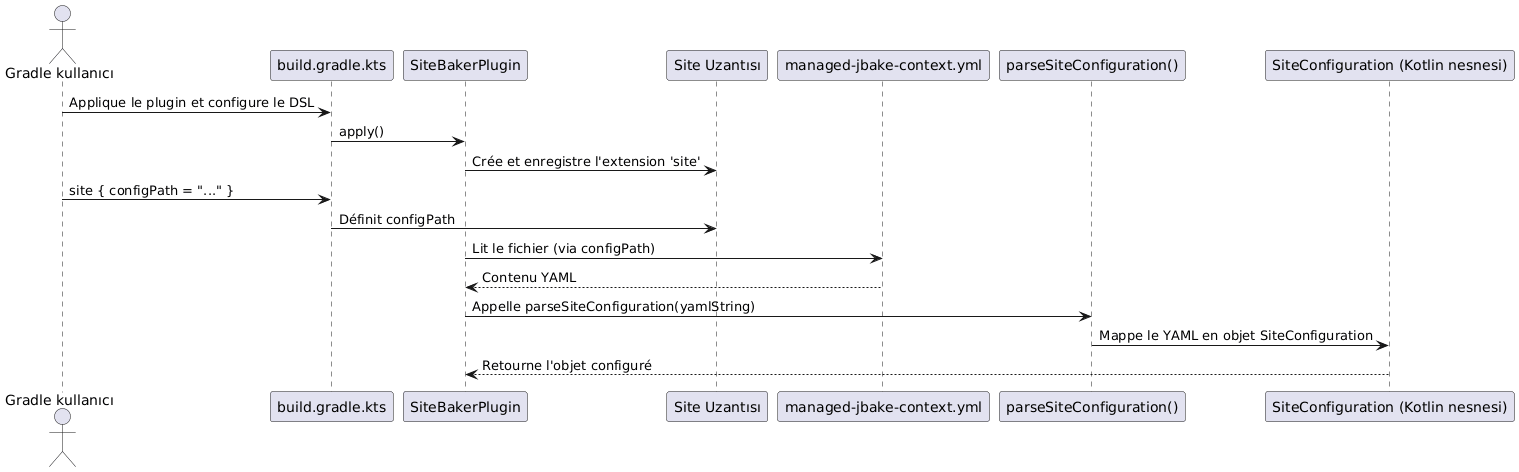

The diagram above was rendered by PlantUML. Its source (embedded in the PNG):
@startuml
actor "Gradle kullanıcı" as User
participant "build.gradle.kts" as BuildScript
participant "SiteBakerPlugin" as Plugin
participant "Site Uzantısı" as Extension
participant "managed-jbake-context.yml" as ConfigFile
participant "parseSiteConfiguration()" as Parser
participant "SiteConfiguration (Kotlin nesnesi)" as KotlinObject

User -> BuildScript : Applique le plugin et configure le DSL
BuildScript -> Plugin : apply()
Plugin -> Extension : Crée et enregistre l'extension 'site'
User -> BuildScript : site { configPath = "..." }
BuildScript -> Extension : Définit configPath

Plugin -> ConfigFile : Lit le fichier (via configPath)
ConfigFile --> Plugin : Contenu YAML
Plugin -> Parser : Appelle parseSiteConfiguration(yamlString)
Parser -> KotlinObject : Mappe le YAML en objet SiteConfiguration
KotlinObject --> Plugin : Retourne l'objet configuré

@enduml